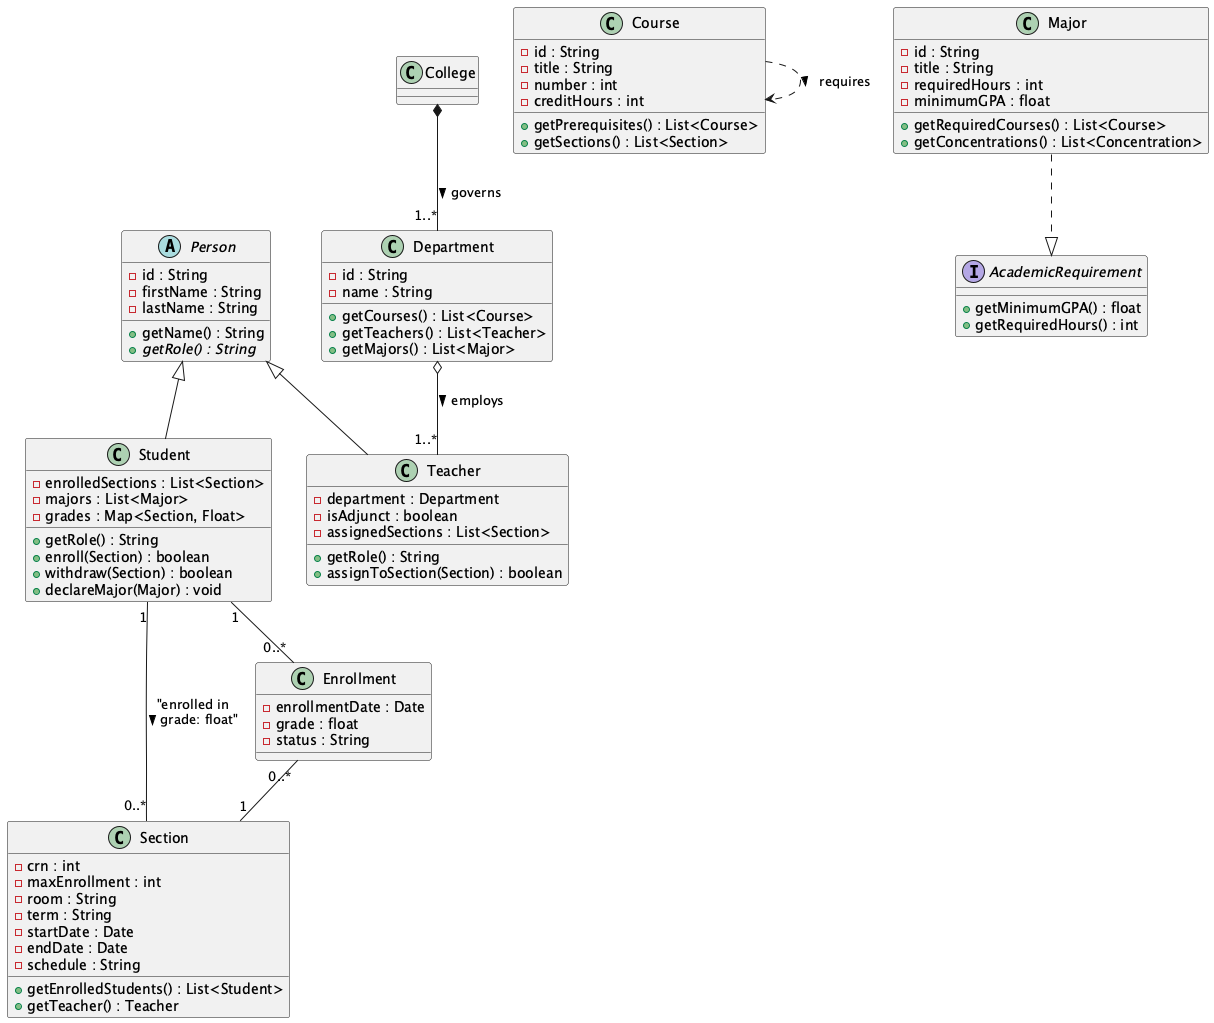

The diagram above was rendered by PlantUML. Its source (embedded in the PNG):
@startuml Academic System Class Diagram

' Abstract base class
abstract class Person {
  -id : String
  -firstName : String
  -lastName : String
  +getName() : String
  +{abstract} getRole() : String
}

' Regular classes
class Department {
  -id : String
  -name : String
  +getCourses() : List<Course>
  +getTeachers() : List<Teacher>
  +getMajors() : List<Major>
}

class Course {
  -id : String
  -title : String
  -number : int
  -creditHours : int
  +getPrerequisites() : List<Course>
  +getSections() : List<Section>
}

class Major {
  -id : String
  -title : String
  -requiredHours : int
  -minimumGPA : float
  +getRequiredCourses() : List<Course>
  +getConcentrations() : List<Concentration>
}

class Student extends Person {
  -enrolledSections : List<Section>
  -majors : List<Major>
  -grades : Map<Section, Float>
  +getRole() : String
  +enroll(Section) : boolean
  +withdraw(Section) : boolean
  +declareМajor(Major) : void
}

class Teacher extends Person {
  -department : Department
  -isAdjunct : boolean
  -assignedSections : List<Section>
  +getRole() : String
  +assignToSection(Section) : boolean
}

class Section {
  -crn : int
  -maxEnrollment : int
  -room : String
  -term : String
  -startDate : Date
  -endDate : Date
  -schedule : String
  +getEnrolledStudents() : List<Student>
  +getTeacher() : Teacher
}

' Meaningful relationships beyond basic cardinality

' Composition: College "owns" departments
College *-- "1..*" Department : governs >

' Aggregation: Department has teachers but they can exist independently
Department o-- "1..*" Teacher : employs >

' Dependency: Course prerequisites relationship
Course ..> Course : requires >

' Qualified association: Student's grades in sections
Student "1" -- "0..*" Section : "enrolled in\n grade: float" >

' Realization: Major implements academic requirements
interface AcademicRequirement {
  +getMinimumGPA() : float
  +getRequiredHours() : int
}
Major ..|> AcademicRequirement

' Association class: Enrollment represents student-section relationship with additional attributes
class Enrollment {
  -enrollmentDate : Date
  -grade : float
  -status : String
}
Student "1" -- "0..*" Enrollment
Enrollment "0..*" -- "1" Section

@enduml